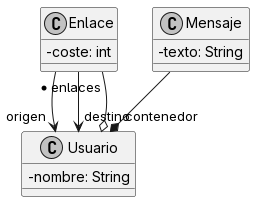

The diagram above was rendered by PlantUML. Its source (embedded in the PNG):
@startuml

' Configuración de estilo (opcional para que se vea más moderno)
skinparam classAttributeIconSize 0
skinparam monochrome true

class Enlace{
  -coste: int 
}

class Usuario{
  -nombre: String
}

class Mensaje{
  -texto: String
}

' Relaciones

Enlace --> "origen" Usuario 
Enlace --> "destino" Usuario 
Usuario o-- "* enlaces" Enlace
Mensaje --* "contenedor" Usuario


@enduml